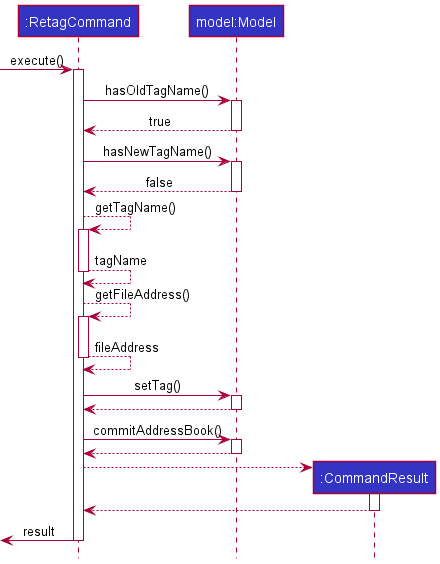

The diagram above was rendered by PlantUML. Its source (embedded in the PNG):
@startuml
!include style.puml

participant ":RetagCommand" as RetagCommand LOGIC_COLOR
participant "model:Model" as Model LOGIC_COLOR
participant ":CommandResult" as CommandResult LOGIC_COLOR

[-> RetagCommand : execute()
activate RetagCommand

RetagCommand -> Model : hasOldTagName()
activate Model

Model --> RetagCommand : true
deactivate Model

RetagCommand -> Model : hasNewTagName()
activate Model

Model --> RetagCommand : false
deactivate Model

RetagCommand --> RetagCommand : getTagName()
activate RetagCommand

RetagCommand --> RetagCommand : tagName
deactivate RetagCommand

RetagCommand --> RetagCommand : getFileAddress()
activate RetagCommand

RetagCommand --> RetagCommand : fileAddress
deactivate RetagCommand

RetagCommand -> Model : setTag()
activate Model

Model --> RetagCommand :
deactivate Model

RetagCommand -> Model : commitAddressBook()
activate Model

Model --> RetagCommand :
deactivate Model

create CommandResult
RetagCommand --> CommandResult
activate CommandResult

CommandResult --> RetagCommand :
deactivate CommandResult

[<- RetagCommand : result
deactivate RetagCommand

@enduml